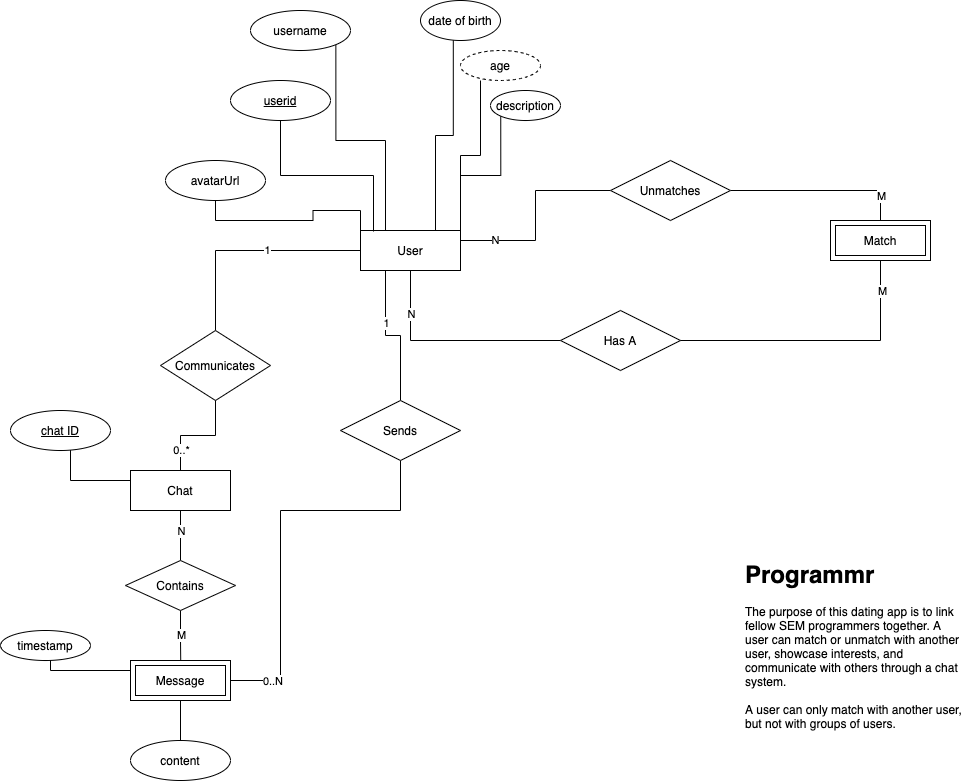

The diagram above was exported from draw.io. Its source (the exported page's mxGraphModel, read from the mxfile embedded in the PNG):
<mxGraphModel dx="2035" dy="659" grid="1" gridSize="10" guides="1" tooltips="1" connect="1" arrows="0" fold="1" page="1" pageScale="1" pageWidth="850" pageHeight="1100" math="0" shadow="0">
  <root>
    <mxCell id="0" />
    <mxCell id="1" parent="0" />
    <mxCell id="5hR03jPbPoAY3DsY5O3m-28" style="edgeStyle=orthogonalEdgeStyle;rounded=0;orthogonalLoop=1;jettySize=auto;html=1;exitX=0.75;exitY=0;exitDx=0;exitDy=0;strokeColor=#000000;entryX=0.41;entryY=0.975;entryDx=0;entryDy=0;entryPerimeter=0;endArrow=none;endFill=0;" parent="1" source="5hR03jPbPoAY3DsY5O3m-1" target="5hR03jPbPoAY3DsY5O3m-10" edge="1">
      <mxGeometry relative="1" as="geometry">
        <mxPoint x="200" y="170" as="targetPoint" />
      </mxGeometry>
    </mxCell>
    <mxCell id="5hR03jPbPoAY3DsY5O3m-58" style="edgeStyle=orthogonalEdgeStyle;rounded=0;orthogonalLoop=1;jettySize=auto;html=1;exitX=0;exitY=0.5;exitDx=0;exitDy=0;strokeColor=#000000;endArrow=none;endFill=0;" parent="1" source="5hR03jPbPoAY3DsY5O3m-1" target="5hR03jPbPoAY3DsY5O3m-57" edge="1">
      <mxGeometry relative="1" as="geometry" />
    </mxCell>
    <mxCell id="5hR03jPbPoAY3DsY5O3m-61" value="1" style="edgeLabel;html=1;align=center;verticalAlign=middle;resizable=0;points=[];" parent="5hR03jPbPoAY3DsY5O3m-58" vertex="1" connectable="0">
      <mxGeometry x="-0.1644" y="-1" relative="1" as="geometry">
        <mxPoint as="offset" />
      </mxGeometry>
    </mxCell>
    <mxCell id="5hR03jPbPoAY3DsY5O3m-77" style="edgeStyle=orthogonalEdgeStyle;rounded=0;orthogonalLoop=1;jettySize=auto;html=1;exitX=0.25;exitY=1;exitDx=0;exitDy=0;strokeColor=#000000;endArrow=none;endFill=0;" parent="1" source="5hR03jPbPoAY3DsY5O3m-1" target="5hR03jPbPoAY3DsY5O3m-76" edge="1">
      <mxGeometry relative="1" as="geometry" />
    </mxCell>
    <mxCell id="5hR03jPbPoAY3DsY5O3m-80" value="1" style="edgeLabel;html=1;align=center;verticalAlign=middle;resizable=0;points=[];" parent="5hR03jPbPoAY3DsY5O3m-77" vertex="1" connectable="0">
      <mxGeometry x="-0.2828" relative="1" as="geometry">
        <mxPoint as="offset" />
      </mxGeometry>
    </mxCell>
    <mxCell id="5hR03jPbPoAY3DsY5O3m-89" style="edgeStyle=orthogonalEdgeStyle;rounded=0;orthogonalLoop=1;jettySize=auto;html=1;exitX=0.5;exitY=1;exitDx=0;exitDy=0;entryX=0;entryY=0.5;entryDx=0;entryDy=0;strokeColor=#000000;endArrow=none;endFill=0;" parent="1" source="5hR03jPbPoAY3DsY5O3m-1" target="5hR03jPbPoAY3DsY5O3m-87" edge="1">
      <mxGeometry relative="1" as="geometry" />
    </mxCell>
    <mxCell id="5hR03jPbPoAY3DsY5O3m-96" value="N" style="edgeLabel;html=1;align=center;verticalAlign=middle;resizable=0;points=[];" parent="5hR03jPbPoAY3DsY5O3m-89" vertex="1" connectable="0">
      <mxGeometry x="-0.6091" relative="1" as="geometry">
        <mxPoint as="offset" />
      </mxGeometry>
    </mxCell>
    <mxCell id="5hR03jPbPoAY3DsY5O3m-91" style="edgeStyle=orthogonalEdgeStyle;rounded=0;orthogonalLoop=1;jettySize=auto;html=1;exitX=1;exitY=0.25;exitDx=0;exitDy=0;entryX=0;entryY=0.5;entryDx=0;entryDy=0;strokeColor=#000000;endArrow=none;endFill=0;" parent="1" source="5hR03jPbPoAY3DsY5O3m-1" target="5hR03jPbPoAY3DsY5O3m-86" edge="1">
      <mxGeometry relative="1" as="geometry" />
    </mxCell>
    <mxCell id="5hR03jPbPoAY3DsY5O3m-98" value="N" style="edgeLabel;html=1;align=center;verticalAlign=middle;resizable=0;points=[];" parent="5hR03jPbPoAY3DsY5O3m-91" vertex="1" connectable="0">
      <mxGeometry x="-0.6615" y="1" relative="1" as="geometry">
        <mxPoint as="offset" />
      </mxGeometry>
    </mxCell>
    <mxCell id="5hR03jPbPoAY3DsY5O3m-108" style="edgeStyle=orthogonalEdgeStyle;rounded=0;orthogonalLoop=1;jettySize=auto;html=1;exitX=0.25;exitY=0;exitDx=0;exitDy=0;entryX=1;entryY=1;entryDx=0;entryDy=0;endArrow=none;endFill=0;strokeColor=#000000;" parent="1" source="5hR03jPbPoAY3DsY5O3m-1" target="5hR03jPbPoAY3DsY5O3m-4" edge="1">
      <mxGeometry relative="1" as="geometry" />
    </mxCell>
    <mxCell id="5hR03jPbPoAY3DsY5O3m-111" style="edgeStyle=orthogonalEdgeStyle;rounded=0;orthogonalLoop=1;jettySize=auto;html=1;exitX=1;exitY=0;exitDx=0;exitDy=0;entryX=0;entryY=1;entryDx=0;entryDy=0;endArrow=none;endFill=0;strokeColor=#000000;" parent="1" source="5hR03jPbPoAY3DsY5O3m-1" target="5hR03jPbPoAY3DsY5O3m-110" edge="1">
      <mxGeometry relative="1" as="geometry" />
    </mxCell>
    <mxCell id="5hR03jPbPoAY3DsY5O3m-119" style="edgeStyle=orthogonalEdgeStyle;rounded=0;orthogonalLoop=1;jettySize=auto;html=1;exitX=0;exitY=0;exitDx=0;exitDy=0;entryX=0.5;entryY=1;entryDx=0;entryDy=0;endArrow=none;endFill=0;strokeColor=#000000;" parent="1" source="5hR03jPbPoAY3DsY5O3m-1" target="5hR03jPbPoAY3DsY5O3m-118" edge="1">
      <mxGeometry relative="1" as="geometry" />
    </mxCell>
    <mxCell id="5hR03jPbPoAY3DsY5O3m-125" style="edgeStyle=orthogonalEdgeStyle;rounded=0;orthogonalLoop=1;jettySize=auto;html=1;exitX=1;exitY=0;exitDx=0;exitDy=0;endArrow=none;endFill=0;strokeColor=#000000;" parent="1" source="5hR03jPbPoAY3DsY5O3m-1" edge="1">
      <mxGeometry relative="1" as="geometry">
        <mxPoint x="190" y="90" as="targetPoint" />
      </mxGeometry>
    </mxCell>
    <mxCell id="5hR03jPbPoAY3DsY5O3m-1" value="User" style="whiteSpace=wrap;html=1;align=center;" parent="1" vertex="1">
      <mxGeometry x="70" y="240" width="100" height="40" as="geometry" />
    </mxCell>
    <mxCell id="5hR03jPbPoAY3DsY5O3m-4" value="username" style="ellipse;whiteSpace=wrap;html=1;align=center;" parent="1" vertex="1">
      <mxGeometry x="-40" y="20" width="100" height="40" as="geometry" />
    </mxCell>
    <mxCell id="5hR03jPbPoAY3DsY5O3m-120" style="edgeStyle=orthogonalEdgeStyle;rounded=0;orthogonalLoop=1;jettySize=auto;html=1;exitX=0.5;exitY=1;exitDx=0;exitDy=0;entryX=0.13;entryY=0.025;entryDx=0;entryDy=0;entryPerimeter=0;endArrow=none;endFill=0;strokeColor=#000000;" parent="1" source="5hR03jPbPoAY3DsY5O3m-6" target="5hR03jPbPoAY3DsY5O3m-1" edge="1">
      <mxGeometry relative="1" as="geometry" />
    </mxCell>
    <mxCell id="5hR03jPbPoAY3DsY5O3m-6" value="userid" style="ellipse;whiteSpace=wrap;html=1;align=center;fontStyle=4;" parent="1" vertex="1">
      <mxGeometry x="-60" y="90" width="100" height="40" as="geometry" />
    </mxCell>
    <mxCell id="5hR03jPbPoAY3DsY5O3m-10" value="date of birth" style="ellipse;whiteSpace=wrap;html=1;align=center;" parent="1" vertex="1">
      <mxGeometry x="130" y="10" width="80" height="40" as="geometry" />
    </mxCell>
    <mxCell id="5hR03jPbPoAY3DsY5O3m-57" value="Communicates" style="shape=rhombus;perimeter=rhombusPerimeter;whiteSpace=wrap;html=1;align=center;" parent="1" vertex="1">
      <mxGeometry x="-130" y="340" width="110" height="70" as="geometry" />
    </mxCell>
    <mxCell id="5hR03jPbPoAY3DsY5O3m-64" style="edgeStyle=orthogonalEdgeStyle;rounded=0;orthogonalLoop=1;jettySize=auto;html=1;exitX=0;exitY=0.25;exitDx=0;exitDy=0;strokeColor=#000000;" parent="1" source="5hR03jPbPoAY3DsY5O3m-56" edge="1">
      <mxGeometry relative="1" as="geometry">
        <mxPoint x="-220" y="450" as="targetPoint" />
      </mxGeometry>
    </mxCell>
    <mxCell id="5hR03jPbPoAY3DsY5O3m-70" style="edgeStyle=orthogonalEdgeStyle;rounded=0;orthogonalLoop=1;jettySize=auto;html=1;exitX=0.5;exitY=1;exitDx=0;exitDy=0;strokeColor=#000000;endArrow=none;endFill=0;" parent="1" source="5hR03jPbPoAY3DsY5O3m-56" target="5hR03jPbPoAY3DsY5O3m-68" edge="1">
      <mxGeometry relative="1" as="geometry" />
    </mxCell>
    <mxCell id="5hR03jPbPoAY3DsY5O3m-73" value="N" style="edgeLabel;html=1;align=center;verticalAlign=middle;resizable=0;points=[];" parent="5hR03jPbPoAY3DsY5O3m-70" vertex="1" connectable="0">
      <mxGeometry x="-0.2" y="3" relative="1" as="geometry">
        <mxPoint x="-3" as="offset" />
      </mxGeometry>
    </mxCell>
    <mxCell id="5hR03jPbPoAY3DsY5O3m-56" value="Chat" style="whiteSpace=wrap;html=1;align=center;" parent="1" vertex="1">
      <mxGeometry x="-160" y="480" width="100" height="40" as="geometry" />
    </mxCell>
    <mxCell id="5hR03jPbPoAY3DsY5O3m-60" value="" style="edgeStyle=orthogonalEdgeStyle;rounded=0;orthogonalLoop=1;jettySize=auto;html=1;exitX=0.5;exitY=1;exitDx=0;exitDy=0;strokeColor=#000000;endArrow=none;" parent="1" source="5hR03jPbPoAY3DsY5O3m-57" target="5hR03jPbPoAY3DsY5O3m-56" edge="1">
      <mxGeometry relative="1" as="geometry">
        <mxPoint x="-30" y="510" as="targetPoint" />
        <mxPoint x="-5" y="410" as="sourcePoint" />
      </mxGeometry>
    </mxCell>
    <mxCell id="5hR03jPbPoAY3DsY5O3m-62" value="0..*" style="edgeLabel;html=1;align=center;verticalAlign=middle;resizable=0;points=[];" parent="5hR03jPbPoAY3DsY5O3m-60" vertex="1" connectable="0">
      <mxGeometry x="0.6" y="-1" relative="1" as="geometry">
        <mxPoint x="1" as="offset" />
      </mxGeometry>
    </mxCell>
    <mxCell id="5hR03jPbPoAY3DsY5O3m-63" value="&lt;u&gt;chat ID&lt;/u&gt;" style="ellipse;whiteSpace=wrap;html=1;align=center;" parent="1" vertex="1">
      <mxGeometry x="-280" y="420" width="100" height="40" as="geometry" />
    </mxCell>
    <mxCell id="5hR03jPbPoAY3DsY5O3m-71" style="edgeStyle=orthogonalEdgeStyle;rounded=0;orthogonalLoop=1;jettySize=auto;html=1;exitX=0.5;exitY=1;exitDx=0;exitDy=0;strokeColor=#000000;" parent="1" source="5hR03jPbPoAY3DsY5O3m-68" edge="1">
      <mxGeometry relative="1" as="geometry">
        <mxPoint x="-109.66666666666652" y="680" as="targetPoint" />
      </mxGeometry>
    </mxCell>
    <mxCell id="5hR03jPbPoAY3DsY5O3m-74" value="M" style="edgeLabel;html=1;align=center;verticalAlign=middle;resizable=0;points=[];" parent="5hR03jPbPoAY3DsY5O3m-71" vertex="1" connectable="0">
      <mxGeometry x="-0.204" y="-2" relative="1" as="geometry">
        <mxPoint x="2" as="offset" />
      </mxGeometry>
    </mxCell>
    <mxCell id="5hR03jPbPoAY3DsY5O3m-68" value="Contains" style="shape=rhombus;perimeter=rhombusPerimeter;whiteSpace=wrap;html=1;align=center;" parent="1" vertex="1">
      <mxGeometry x="-165" y="570" width="110" height="50" as="geometry" />
    </mxCell>
    <mxCell id="5hR03jPbPoAY3DsY5O3m-78" style="edgeStyle=orthogonalEdgeStyle;rounded=0;orthogonalLoop=1;jettySize=auto;html=1;exitX=0.5;exitY=1;exitDx=0;exitDy=0;entryX=1;entryY=0.5;entryDx=0;entryDy=0;strokeColor=#000000;endArrow=none;endFill=0;" parent="1" source="5hR03jPbPoAY3DsY5O3m-76" edge="1">
      <mxGeometry relative="1" as="geometry">
        <mxPoint x="-60" y="680" as="targetPoint" />
        <Array as="points">
          <mxPoint x="110" y="520" />
          <mxPoint x="-10" y="520" />
          <mxPoint x="-10" y="690" />
          <mxPoint x="-60" y="690" />
        </Array>
      </mxGeometry>
    </mxCell>
    <mxCell id="5hR03jPbPoAY3DsY5O3m-82" value="0..N&amp;nbsp;" style="edgeLabel;html=1;align=center;verticalAlign=middle;resizable=0;points=[];" parent="5hR03jPbPoAY3DsY5O3m-78" vertex="1" connectable="0">
      <mxGeometry x="0.7474" y="2" relative="1" as="geometry">
        <mxPoint x="2" y="-2" as="offset" />
      </mxGeometry>
    </mxCell>
    <mxCell id="5hR03jPbPoAY3DsY5O3m-76" value="Sends" style="shape=rhombus;perimeter=rhombusPerimeter;whiteSpace=wrap;html=1;align=center;" parent="1" vertex="1">
      <mxGeometry x="50" y="410" width="120" height="60" as="geometry" />
    </mxCell>
    <mxCell id="5hR03jPbPoAY3DsY5O3m-92" style="edgeStyle=orthogonalEdgeStyle;rounded=0;orthogonalLoop=1;jettySize=auto;html=1;exitX=1;exitY=0.5;exitDx=0;exitDy=0;entryX=0.5;entryY=0;entryDx=0;entryDy=0;endArrow=none;endFill=0;" parent="1" source="5hR03jPbPoAY3DsY5O3m-86" target="5hR03jPbPoAY3DsY5O3m-101" edge="1">
      <mxGeometry relative="1" as="geometry">
        <mxPoint x="490" y="230" as="targetPoint" />
      </mxGeometry>
    </mxCell>
    <mxCell id="5hR03jPbPoAY3DsY5O3m-99" value="M" style="edgeLabel;html=1;align=center;verticalAlign=middle;resizable=0;points=[];" parent="5hR03jPbPoAY3DsY5O3m-92" vertex="1" connectable="0">
      <mxGeometry x="0.7231" y="2" relative="1" as="geometry">
        <mxPoint x="-2" as="offset" />
      </mxGeometry>
    </mxCell>
    <mxCell id="5hR03jPbPoAY3DsY5O3m-86" value="Unmatches" style="shape=rhombus;perimeter=rhombusPerimeter;whiteSpace=wrap;html=1;align=center;" parent="1" vertex="1">
      <mxGeometry x="320" y="170" width="120" height="60" as="geometry" />
    </mxCell>
    <mxCell id="5hR03jPbPoAY3DsY5O3m-93" style="edgeStyle=orthogonalEdgeStyle;rounded=0;orthogonalLoop=1;jettySize=auto;html=1;exitX=1;exitY=1;exitDx=0;exitDy=0;entryX=0.5;entryY=1;entryDx=0;entryDy=0;strokeColor=#000000;endArrow=none;endFill=0;" parent="1" source="5hR03jPbPoAY3DsY5O3m-87" target="5hR03jPbPoAY3DsY5O3m-101" edge="1">
      <mxGeometry relative="1" as="geometry">
        <mxPoint x="490" y="270" as="targetPoint" />
        <Array as="points">
          <mxPoint x="360" y="350" />
          <mxPoint x="590" y="350" />
        </Array>
      </mxGeometry>
    </mxCell>
    <mxCell id="5hR03jPbPoAY3DsY5O3m-97" value="M" style="edgeLabel;html=1;align=center;verticalAlign=middle;resizable=0;points=[];" parent="5hR03jPbPoAY3DsY5O3m-93" vertex="1" connectable="0">
      <mxGeometry x="0.8133" y="-1" relative="1" as="geometry">
        <mxPoint as="offset" />
      </mxGeometry>
    </mxCell>
    <mxCell id="5hR03jPbPoAY3DsY5O3m-87" value="Has A" style="shape=rhombus;perimeter=rhombusPerimeter;whiteSpace=wrap;html=1;align=center;" parent="1" vertex="1">
      <mxGeometry x="270" y="320" width="120" height="60" as="geometry" />
    </mxCell>
    <mxCell id="5hR03jPbPoAY3DsY5O3m-101" value="Match" style="shape=ext;margin=3;double=1;whiteSpace=wrap;html=1;align=center;" parent="1" vertex="1">
      <mxGeometry x="540" y="230" width="100" height="40" as="geometry" />
    </mxCell>
    <mxCell id="5hR03jPbPoAY3DsY5O3m-103" style="edgeStyle=orthogonalEdgeStyle;rounded=0;orthogonalLoop=1;jettySize=auto;html=1;exitX=0;exitY=0.25;exitDx=0;exitDy=0;endArrow=none;endFill=0;strokeColor=#000000;" parent="1" source="5hR03jPbPoAY3DsY5O3m-102" edge="1">
      <mxGeometry relative="1" as="geometry">
        <mxPoint x="-240" y="660" as="targetPoint" />
      </mxGeometry>
    </mxCell>
    <mxCell id="5hR03jPbPoAY3DsY5O3m-112" style="edgeStyle=orthogonalEdgeStyle;rounded=0;orthogonalLoop=1;jettySize=auto;html=1;exitX=0.5;exitY=1;exitDx=0;exitDy=0;endArrow=none;endFill=0;strokeColor=#000000;" parent="1" source="5hR03jPbPoAY3DsY5O3m-102" edge="1">
      <mxGeometry relative="1" as="geometry">
        <mxPoint x="-110" y="760" as="targetPoint" />
      </mxGeometry>
    </mxCell>
    <mxCell id="5hR03jPbPoAY3DsY5O3m-102" value="Message" style="shape=ext;margin=3;double=1;whiteSpace=wrap;html=1;align=center;" parent="1" vertex="1">
      <mxGeometry x="-160" y="670" width="100" height="40" as="geometry" />
    </mxCell>
    <mxCell id="5hR03jPbPoAY3DsY5O3m-104" value="timestamp" style="ellipse;whiteSpace=wrap;html=1;align=center;" parent="1" vertex="1">
      <mxGeometry x="-290" y="640" width="90" height="30" as="geometry" />
    </mxCell>
    <mxCell id="5hR03jPbPoAY3DsY5O3m-107" value="&lt;h1&gt;Programmr&lt;/h1&gt;&lt;div&gt;The purpose of this dating app is to link fellow SEM programmers together. A user can match or unmatch with another user, showcase interests, and communicate with others through a chat system.&amp;nbsp;&lt;/div&gt;&lt;div&gt;&lt;br&gt;&lt;/div&gt;&lt;div&gt;A user can only match with another user, but not with groups of users.&lt;/div&gt;" style="text;html=1;strokeColor=none;fillColor=none;spacing=5;spacingTop=-20;whiteSpace=wrap;overflow=hidden;rounded=0;" parent="1" vertex="1">
      <mxGeometry x="450" y="565" width="230" height="180" as="geometry" />
    </mxCell>
    <mxCell id="5hR03jPbPoAY3DsY5O3m-110" value="description" style="ellipse;whiteSpace=wrap;html=1;align=center;" parent="1" vertex="1">
      <mxGeometry x="200" y="100" width="70" height="30" as="geometry" />
    </mxCell>
    <mxCell id="5hR03jPbPoAY3DsY5O3m-114" value="content" style="ellipse;whiteSpace=wrap;html=1;align=center;" parent="1" vertex="1">
      <mxGeometry x="-160" y="750" width="100" height="40" as="geometry" />
    </mxCell>
    <mxCell id="5hR03jPbPoAY3DsY5O3m-118" value="avatarUrl" style="ellipse;whiteSpace=wrap;html=1;align=center;" parent="1" vertex="1">
      <mxGeometry x="-125" y="170" width="100" height="40" as="geometry" />
    </mxCell>
    <mxCell id="5hR03jPbPoAY3DsY5O3m-123" value="age" style="ellipse;whiteSpace=wrap;html=1;align=center;dashed=1;" parent="1" vertex="1">
      <mxGeometry x="170" y="60" width="80" height="30" as="geometry" />
    </mxCell>
  </root>
</mxGraphModel>